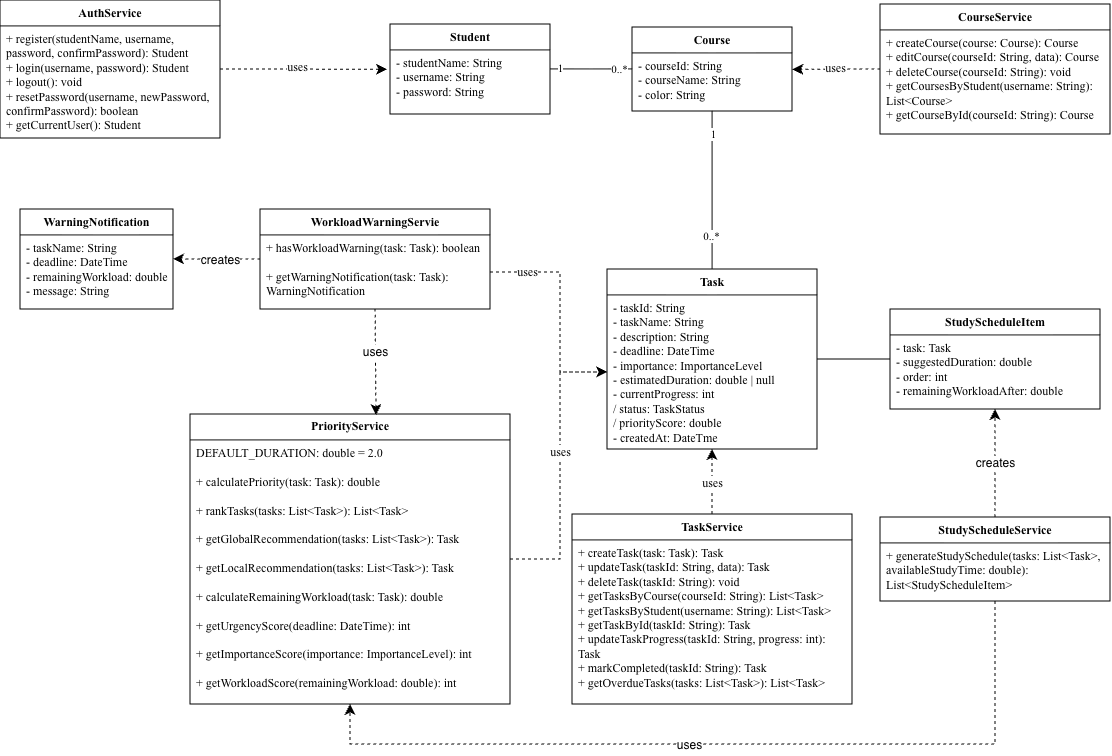

The diagram above was exported from draw.io. Its source (the exported page's mxGraphModel, read from the mxfile embedded in the PNG):
<mxGraphModel dx="588" dy="417" grid="1" gridSize="10" guides="1" tooltips="1" connect="1" arrows="1" fold="1" page="1" pageScale="1" pageWidth="827" pageHeight="1169" math="0" shadow="0">
  <root>
    <mxCell id="0" />
    <mxCell id="1" parent="0" />
    <mxCell id="3II7xe7cpbKDoJ9Em-vo-9" edge="1" parent="1" source="3II7xe7cpbKDoJ9Em-vo-1" style="edgeStyle=orthogonalEdgeStyle;rounded=0;orthogonalLoop=1;jettySize=auto;html=1;endArrow=none;endFill=0;fontFamily=Times New Roman;" target="3II7xe7cpbKDoJ9Em-vo-5" value="">
      <mxGeometry relative="1" as="geometry" />
    </mxCell>
    <mxCell id="3II7xe7cpbKDoJ9Em-vo-10" connectable="0" parent="3II7xe7cpbKDoJ9Em-vo-9" style="edgeLabel;html=1;align=center;verticalAlign=middle;resizable=0;points=[];fontFamily=Times New Roman;" value="1" vertex="1">
      <mxGeometry relative="1" x="-0.7625" y="1" as="geometry">
        <mxPoint as="offset" />
      </mxGeometry>
    </mxCell>
    <mxCell id="3II7xe7cpbKDoJ9Em-vo-11" connectable="0" parent="3II7xe7cpbKDoJ9Em-vo-9" style="edgeLabel;html=1;align=center;verticalAlign=middle;resizable=0;points=[];fontFamily=Times New Roman;" value="0..*" vertex="1">
      <mxGeometry relative="1" x="0.675" as="geometry">
        <mxPoint as="offset" />
      </mxGeometry>
    </mxCell>
    <mxCell id="3II7xe7cpbKDoJ9Em-vo-1" parent="1" style="swimlane;fontStyle=1;align=center;verticalAlign=top;childLayout=stackLayout;horizontal=1;startSize=26;horizontalStack=0;resizeParent=1;resizeParentMax=0;resizeLast=0;collapsible=1;marginBottom=0;whiteSpace=wrap;html=1;fontFamily=Times New Roman;" value="Student" vertex="1">
      <mxGeometry height="90" width="160" x="400" y="40" as="geometry" />
    </mxCell>
    <mxCell id="3II7xe7cpbKDoJ9Em-vo-2" parent="3II7xe7cpbKDoJ9Em-vo-1" style="text;strokeColor=none;fillColor=none;align=left;verticalAlign=top;spacingLeft=4;spacingRight=4;overflow=hidden;rotatable=0;points=[[0,0.5],[1,0.5]];portConstraint=eastwest;whiteSpace=wrap;html=1;fontFamily=Times New Roman;" value="- studentName&lt;span style=&quot;background-color: transparent; color: light-dark(rgb(0, 0, 0), rgb(255, 255, 255));&quot;&gt;: String&lt;/span&gt;&lt;div&gt;- username: String&lt;/div&gt;&lt;div&gt;- password: String&lt;/div&gt;" vertex="1">
      <mxGeometry height="64" width="160" y="26" as="geometry" />
    </mxCell>
    <mxCell id="3II7xe7cpbKDoJ9Em-vo-16" edge="1" parent="1" source="3II7xe7cpbKDoJ9Em-vo-5" style="edgeStyle=orthogonalEdgeStyle;rounded=0;orthogonalLoop=1;jettySize=auto;html=1;fontFamily=Times New Roman;endArrow=none;endFill=0;" target="3II7xe7cpbKDoJ9Em-vo-12" value="">
      <mxGeometry relative="1" as="geometry" />
    </mxCell>
    <mxCell id="3II7xe7cpbKDoJ9Em-vo-17" connectable="0" parent="3II7xe7cpbKDoJ9Em-vo-16" style="edgeLabel;html=1;align=center;verticalAlign=middle;resizable=0;points=[];fontFamily=Times New Roman;" value="1" vertex="1">
      <mxGeometry relative="1" x="-0.6975" y="1" as="geometry">
        <mxPoint as="offset" />
      </mxGeometry>
    </mxCell>
    <mxCell id="3II7xe7cpbKDoJ9Em-vo-18" connectable="0" parent="3II7xe7cpbKDoJ9Em-vo-16" style="edgeLabel;html=1;align=center;verticalAlign=middle;resizable=0;points=[];fontFamily=Times New Roman;" value="0..*" vertex="1">
      <mxGeometry relative="1" x="0.5798" y="-1" as="geometry">
        <mxPoint as="offset" />
      </mxGeometry>
    </mxCell>
    <mxCell id="3II7xe7cpbKDoJ9Em-vo-5" parent="1" style="swimlane;fontStyle=1;align=center;verticalAlign=top;childLayout=stackLayout;horizontal=1;startSize=26;horizontalStack=0;resizeParent=1;resizeParentMax=0;resizeLast=0;collapsible=1;marginBottom=0;whiteSpace=wrap;html=1;fontFamily=Times New Roman;" value="Course" vertex="1">
      <mxGeometry height="84" width="160" x="642" y="43" as="geometry" />
    </mxCell>
    <mxCell id="3II7xe7cpbKDoJ9Em-vo-6" parent="3II7xe7cpbKDoJ9Em-vo-5" style="text;strokeColor=none;fillColor=none;align=left;verticalAlign=top;spacingLeft=4;spacingRight=4;overflow=hidden;rotatable=0;points=[[0,0.5],[1,0.5]];portConstraint=eastwest;whiteSpace=wrap;html=1;fontFamily=Times New Roman;" value="&lt;div&gt;- courseId: String&lt;/div&gt;&lt;div&gt;- courseName: String&lt;/div&gt;&lt;div&gt;- color: String&lt;/div&gt;" vertex="1">
      <mxGeometry height="58" width="160" y="26" as="geometry" />
    </mxCell>
    <mxCell id="3II7xe7cpbKDoJ9Em-vo-12" parent="1" style="swimlane;fontStyle=1;align=center;verticalAlign=top;childLayout=stackLayout;horizontal=1;startSize=26;horizontalStack=0;resizeParent=1;resizeParentMax=0;resizeLast=0;collapsible=1;marginBottom=0;whiteSpace=wrap;html=1;fontFamily=Times New Roman;" value="Task" vertex="1">
      <mxGeometry height="180" width="210" x="617" y="285" as="geometry" />
    </mxCell>
    <mxCell id="3II7xe7cpbKDoJ9Em-vo-13" parent="3II7xe7cpbKDoJ9Em-vo-12" style="text;strokeColor=none;fillColor=none;align=left;verticalAlign=top;spacingLeft=4;spacingRight=4;overflow=hidden;rotatable=0;points=[[0,0.5],[1,0.5]];portConstraint=eastwest;whiteSpace=wrap;html=1;fontFamily=Times New Roman;" value="- taskId: String&lt;div&gt;- taskName: String&lt;/div&gt;&lt;div&gt;- description: String&lt;/div&gt;&lt;div&gt;- deadline: DateTime&lt;/div&gt;&lt;div&gt;- importance: ImportanceLevel&lt;/div&gt;&lt;div&gt;- estimatedDuration: double | null&lt;/div&gt;&lt;div&gt;- currentProgress: int&lt;/div&gt;&lt;div&gt;&lt;span style=&quot;background-color: transparent; color: light-dark(rgb(0, 0, 0), rgb(255, 255, 255));&quot;&gt;/ status: TaskStatus&lt;/span&gt;&lt;/div&gt;&lt;div&gt;&lt;span style=&quot;background-color: transparent; color: light-dark(rgb(0, 0, 0), rgb(255, 255, 255));&quot;&gt;/ priorityScore: double&lt;/span&gt;&lt;/div&gt;&lt;div&gt;- createdAt: DateTme&lt;/div&gt;" vertex="1">
      <mxGeometry height="154" width="210" y="26" as="geometry" />
    </mxCell>
    <mxCell id="z875h0pcM5acOwPt3Os9-39" edge="1" parent="1" source="3II7xe7cpbKDoJ9Em-vo-19" style="edgeStyle=orthogonalEdgeStyle;rounded=0;orthogonalLoop=1;jettySize=auto;html=1;exitX=1;exitY=0.5;exitDx=0;exitDy=0;entryX=0;entryY=0.5;entryDx=0;entryDy=0;fontSize=12;startSize=8;endSize=8;dashed=1;fontFamily=Times New Roman;" target="3II7xe7cpbKDoJ9Em-vo-13">
      <mxGeometry relative="1" as="geometry">
        <Array as="points">
          <mxPoint x="570" y="575.03" />
          <mxPoint x="570" y="388" />
        </Array>
      </mxGeometry>
    </mxCell>
    <mxCell id="z875h0pcM5acOwPt3Os9-42" connectable="0" parent="z875h0pcM5acOwPt3Os9-39" style="edgeLabel;html=1;align=center;verticalAlign=middle;resizable=0;points=[];fontSize=12;fontFamily=Times New Roman;" value="uses" vertex="1">
      <mxGeometry relative="1" x="0.1067" as="geometry">
        <mxPoint as="offset" />
      </mxGeometry>
    </mxCell>
    <mxCell id="3II7xe7cpbKDoJ9Em-vo-19" parent="1" style="swimlane;fontStyle=1;childLayout=stackLayout;horizontal=1;startSize=26;fillColor=none;horizontalStack=0;resizeParent=1;resizeParentMax=0;resizeLast=0;collapsible=1;marginBottom=0;whiteSpace=wrap;html=1;fontFamily=Times New Roman;" value="PriorityService" vertex="1">
      <mxGeometry height="290" width="320" x="200" y="430" as="geometry" />
    </mxCell>
    <mxCell id="3II7xe7cpbKDoJ9Em-vo-20" parent="3II7xe7cpbKDoJ9Em-vo-19" style="text;strokeColor=none;fillColor=none;align=left;verticalAlign=top;spacingLeft=4;spacingRight=4;overflow=hidden;rotatable=0;points=[[0,0.5],[1,0.5]];portConstraint=eastwest;whiteSpace=wrap;html=1;fontFamily=Times New Roman;" value="&lt;div&gt;DEFAULT_DURATION: double = 2.0&lt;/div&gt;&lt;div&gt;&lt;br&gt;&lt;/div&gt;+ calculatePriority(task: Task): double&lt;div&gt;&lt;br&gt;&lt;div&gt;+ rankTasks(tasks: List&amp;lt;Task&amp;gt;): List&amp;lt;Task&amp;gt;&lt;/div&gt;&lt;div&gt;&lt;br&gt;&lt;/div&gt;&lt;div&gt;+ getGlobalRecommendation(tasks: List&amp;lt;Task&amp;gt;): Task&lt;/div&gt;&lt;div&gt;&lt;br&gt;&lt;/div&gt;&lt;div&gt;+ getLocalRecommendation(tasks: List&amp;lt;Task&amp;gt;): Task&lt;/div&gt;&lt;div&gt;&lt;br&gt;&lt;/div&gt;&lt;div&gt;+ calculateRemainingWorkload(task: Task): double&lt;/div&gt;&lt;div&gt;&lt;br&gt;&lt;/div&gt;&lt;div&gt;&lt;span style=&quot;background-color: transparent; color: light-dark(rgb(0, 0, 0), rgb(255, 255, 255));&quot;&gt;+ getUrgencyScore(deadline: DateTime): int&lt;/span&gt;&lt;/div&gt;&lt;/div&gt;&lt;div&gt;&lt;div&gt;&lt;div&gt;&lt;br&gt;&lt;/div&gt;&lt;div&gt;+ getImportanceScore(importance: ImportanceLevel): int&lt;/div&gt;&lt;div&gt;&lt;br&gt;&lt;/div&gt;&lt;/div&gt;&lt;div&gt;+ getWorkloadScore(remainingWorkload: double): int&lt;/div&gt;&lt;div&gt;&lt;br&gt;&lt;/div&gt;&lt;/div&gt;" vertex="1">
      <mxGeometry height="264" width="320" y="26" as="geometry" />
    </mxCell>
    <mxCell id="z875h0pcM5acOwPt3Os9-1" parent="1" style="swimlane;fontStyle=1;align=center;verticalAlign=top;childLayout=stackLayout;horizontal=1;startSize=26;horizontalStack=0;resizeParent=1;resizeParentMax=0;resizeLast=0;collapsible=1;marginBottom=0;whiteSpace=wrap;html=1;fontFamily=Times New Roman;" value="AuthService" vertex="1">
      <mxGeometry height="138" width="220" x="10" y="16" as="geometry" />
    </mxCell>
    <mxCell id="z875h0pcM5acOwPt3Os9-2" parent="z875h0pcM5acOwPt3Os9-1" style="text;strokeColor=none;fillColor=none;align=left;verticalAlign=top;spacingLeft=4;spacingRight=4;overflow=hidden;rotatable=0;points=[[0,0.5],[1,0.5]];portConstraint=eastwest;whiteSpace=wrap;html=1;fontFamily=Times New Roman;" value="+ register(studentName, username, password, confirmPassword): Student&lt;div&gt;+ login(username, password): Student&lt;/div&gt;&lt;div&gt;+ logout(): void&lt;/div&gt;&lt;div&gt;+ resetPassword(username, newPassword, confirmPassword): boolean&lt;/div&gt;&lt;div&gt;+ getCurrentUser(): Student&lt;/div&gt;" vertex="1">
      <mxGeometry height="112" width="220" y="26" as="geometry" />
    </mxCell>
    <mxCell id="z875h0pcM5acOwPt3Os9-5" parent="1" style="swimlane;fontStyle=1;align=center;verticalAlign=top;childLayout=stackLayout;horizontal=1;startSize=26;horizontalStack=0;resizeParent=1;resizeParentMax=0;resizeLast=0;collapsible=1;marginBottom=0;whiteSpace=wrap;html=1;fontFamily=Times New Roman;" value="CourseService" vertex="1">
      <mxGeometry height="130" width="230" x="890" y="20" as="geometry" />
    </mxCell>
    <mxCell id="z875h0pcM5acOwPt3Os9-6" parent="z875h0pcM5acOwPt3Os9-5" style="text;strokeColor=none;fillColor=none;align=left;verticalAlign=top;spacingLeft=4;spacingRight=4;overflow=hidden;rotatable=0;points=[[0,0.5],[1,0.5]];portConstraint=eastwest;whiteSpace=wrap;html=1;fontFamily=Times New Roman;" value="+ createCourse(course: Course): Course&lt;div&gt;+ editCourse(courseId: String, data): Course&lt;/div&gt;&lt;div&gt;+ deleteCourse(courseId: String): void&lt;/div&gt;&lt;div&gt;+ getCoursesByStudent(username: String): List&amp;lt;Course&amp;gt;&lt;/div&gt;&lt;div&gt;+ getCourseById(courseId: String): Course&lt;/div&gt;" vertex="1">
      <mxGeometry height="104" width="230" y="26" as="geometry" />
    </mxCell>
    <mxCell id="z875h0pcM5acOwPt3Os9-19" edge="1" parent="1" source="z875h0pcM5acOwPt3Os9-11" style="edgeStyle=none;curved=1;rounded=0;orthogonalLoop=1;jettySize=auto;html=1;exitX=0.5;exitY=0;exitDx=0;exitDy=0;entryX=0.5;entryY=1;entryDx=0;entryDy=0;fontSize=12;startSize=8;endSize=8;dashed=1;fontFamily=Times New Roman;" target="3II7xe7cpbKDoJ9Em-vo-12">
      <mxGeometry relative="1" as="geometry" />
    </mxCell>
    <mxCell id="z875h0pcM5acOwPt3Os9-20" connectable="0" parent="z875h0pcM5acOwPt3Os9-19" style="edgeLabel;html=1;align=center;verticalAlign=middle;resizable=0;points=[];fontSize=12;fontFamily=Times New Roman;" value="uses" vertex="1">
      <mxGeometry relative="1" x="-0.05" as="geometry">
        <mxPoint as="offset" />
      </mxGeometry>
    </mxCell>
    <mxCell id="z875h0pcM5acOwPt3Os9-11" parent="1" style="swimlane;fontStyle=1;align=center;verticalAlign=top;childLayout=stackLayout;horizontal=1;startSize=26;horizontalStack=0;resizeParent=1;resizeParentMax=0;resizeLast=0;collapsible=1;marginBottom=0;whiteSpace=wrap;html=1;fontFamily=Times New Roman;" value="TaskService" vertex="1">
      <mxGeometry height="190" width="280" x="582" y="530" as="geometry" />
    </mxCell>
    <mxCell id="z875h0pcM5acOwPt3Os9-12" parent="z875h0pcM5acOwPt3Os9-11" style="text;strokeColor=none;fillColor=none;align=left;verticalAlign=top;spacingLeft=4;spacingRight=4;overflow=hidden;rotatable=0;points=[[0,0.5],[1,0.5]];portConstraint=eastwest;whiteSpace=wrap;html=1;fontFamily=Times New Roman;" value="&lt;span style=&quot;caret-color: rgb(0, 0, 0);&quot;&gt;&lt;font&gt;+ createTask(task: Task): Task&amp;nbsp;&lt;/font&gt;&lt;/span&gt;&lt;div&gt;&lt;span style=&quot;caret-color: rgb(0, 0, 0);&quot;&gt;&lt;font&gt;+ updateTask(taskId: String, data): Task&amp;nbsp;&lt;/font&gt;&lt;/span&gt;&lt;/div&gt;&lt;div&gt;&lt;span style=&quot;caret-color: rgb(0, 0, 0);&quot;&gt;&lt;font&gt;+ deleteTask(taskId: String): void&amp;nbsp;&lt;/font&gt;&lt;/span&gt;&lt;/div&gt;&lt;div&gt;&lt;span style=&quot;caret-color: rgb(0, 0, 0);&quot;&gt;&lt;font&gt;+ getTasksByCourse(courseId: String): List&amp;lt;Task&amp;gt;&amp;nbsp;&lt;/font&gt;&lt;/span&gt;&lt;/div&gt;&lt;div&gt;&lt;span style=&quot;caret-color: rgb(0, 0, 0);&quot;&gt;&lt;font&gt;+ getTasksByStudent(username: String): List&amp;lt;Task&amp;gt;&amp;nbsp;&lt;/font&gt;&lt;/span&gt;&lt;/div&gt;&lt;div&gt;&lt;span style=&quot;caret-color: rgb(0, 0, 0);&quot;&gt;&lt;font&gt;+ getTaskById(taskId: String): Task&amp;nbsp;&lt;/font&gt;&lt;/span&gt;&lt;/div&gt;&lt;div&gt;&lt;span style=&quot;caret-color: rgb(0, 0, 0);&quot;&gt;&lt;font&gt;+ updateTaskProgress(taskId: String, progress: int): Task&amp;nbsp;&lt;/font&gt;&lt;/span&gt;&lt;/div&gt;&lt;div&gt;&lt;span style=&quot;caret-color: rgb(0, 0, 0);&quot;&gt;&lt;font&gt;+ markCompleted(taskId: String): Task&amp;nbsp;&lt;/font&gt;&lt;/span&gt;&lt;/div&gt;&lt;div&gt;&lt;span style=&quot;caret-color: rgb(0, 0, 0);&quot;&gt;&lt;font&gt;+ getOverdueTasks(tasks: List&amp;lt;Task&amp;gt;): List&amp;lt;Task&amp;gt;&lt;/font&gt;&lt;/span&gt;&lt;/div&gt;" vertex="1">
      <mxGeometry height="164" width="280" y="26" as="geometry" />
    </mxCell>
    <mxCell id="z875h0pcM5acOwPt3Os9-43" edge="1" parent="1" source="z875h0pcM5acOwPt3Os9-15" style="edgeStyle=none;curved=1;rounded=0;orthogonalLoop=1;jettySize=auto;html=1;exitX=0;exitY=0.5;exitDx=0;exitDy=0;entryX=1;entryY=0.5;entryDx=0;entryDy=0;fontSize=12;startSize=8;endSize=8;endArrow=none;endFill=0;" target="3II7xe7cpbKDoJ9Em-vo-12">
      <mxGeometry relative="1" as="geometry" />
    </mxCell>
    <mxCell id="z875h0pcM5acOwPt3Os9-15" parent="1" style="swimlane;fontStyle=1;align=center;verticalAlign=top;childLayout=stackLayout;horizontal=1;startSize=26;horizontalStack=0;resizeParent=1;resizeParentMax=0;resizeLast=0;collapsible=1;marginBottom=0;whiteSpace=wrap;html=1;fontFamily=Times New Roman;" value="StudyScheduleItem" vertex="1">
      <mxGeometry height="100" width="210" x="900" y="325" as="geometry" />
    </mxCell>
    <mxCell id="z875h0pcM5acOwPt3Os9-16" parent="z875h0pcM5acOwPt3Os9-15" style="text;strokeColor=none;fillColor=none;align=left;verticalAlign=top;spacingLeft=4;spacingRight=4;overflow=hidden;rotatable=0;points=[[0,0.5],[1,0.5]];portConstraint=eastwest;whiteSpace=wrap;html=1;fontFamily=Times New Roman;" value="- task: Task&lt;div&gt;- suggestedDuration: double&lt;/div&gt;&lt;div&gt;- order: int&lt;/div&gt;&lt;div&gt;- remainingWorkloadAfter: double&lt;/div&gt;" vertex="1">
      <mxGeometry height="74" width="210" y="26" as="geometry" />
    </mxCell>
    <mxCell id="z875h0pcM5acOwPt3Os9-44" edge="1" parent="1" source="z875h0pcM5acOwPt3Os9-17" style="edgeStyle=none;curved=1;rounded=0;orthogonalLoop=1;jettySize=auto;html=1;exitX=0.5;exitY=0;exitDx=0;exitDy=0;entryX=0.5;entryY=1;entryDx=0;entryDy=0;fontSize=12;startSize=8;endSize=8;dashed=1;" target="z875h0pcM5acOwPt3Os9-15">
      <mxGeometry relative="1" as="geometry" />
    </mxCell>
    <mxCell id="z875h0pcM5acOwPt3Os9-45" connectable="0" parent="z875h0pcM5acOwPt3Os9-44" style="edgeLabel;html=1;align=center;verticalAlign=middle;resizable=0;points=[];fontSize=12;" value="creates" vertex="1">
      <mxGeometry relative="1" as="geometry">
        <mxPoint as="offset" />
      </mxGeometry>
    </mxCell>
    <mxCell id="z875h0pcM5acOwPt3Os9-17" parent="1" style="swimlane;fontStyle=1;align=center;verticalAlign=top;childLayout=stackLayout;horizontal=1;startSize=26;horizontalStack=0;resizeParent=1;resizeParentMax=0;resizeLast=0;collapsible=1;marginBottom=0;whiteSpace=wrap;html=1;fontFamily=Times New Roman;" value="StudyScheduleService" vertex="1">
      <mxGeometry height="84" width="230" x="890" y="533" as="geometry" />
    </mxCell>
    <mxCell id="z875h0pcM5acOwPt3Os9-18" parent="z875h0pcM5acOwPt3Os9-17" style="text;strokeColor=none;fillColor=none;align=left;verticalAlign=top;spacingLeft=4;spacingRight=4;overflow=hidden;rotatable=0;points=[[0,0.5],[1,0.5]];portConstraint=eastwest;whiteSpace=wrap;html=1;fontFamily=Times New Roman;" value="+ generateStudySchedule(tasks: List&amp;lt;Task&amp;gt;, availableStudyTime: double): List&amp;lt;StudyScheduleItem&amp;gt;" vertex="1">
      <mxGeometry height="58" width="230" y="26" as="geometry" />
    </mxCell>
    <mxCell id="z875h0pcM5acOwPt3Os9-51" edge="1" parent="1" source="z875h0pcM5acOwPt3Os9-25" style="edgeStyle=none;curved=1;rounded=0;orthogonalLoop=1;jettySize=auto;html=1;exitX=0;exitY=0.5;exitDx=0;exitDy=0;entryX=1;entryY=0.5;entryDx=0;entryDy=0;fontSize=12;startSize=8;endSize=8;dashed=1;" target="z875h0pcM5acOwPt3Os9-49">
      <mxGeometry relative="1" as="geometry" />
    </mxCell>
    <mxCell id="z875h0pcM5acOwPt3Os9-52" connectable="0" parent="z875h0pcM5acOwPt3Os9-51" style="edgeLabel;html=1;align=center;verticalAlign=middle;resizable=0;points=[];fontSize=12;" value="creates" vertex="1">
      <mxGeometry relative="1" x="-0.0747" y="1" as="geometry">
        <mxPoint as="offset" />
      </mxGeometry>
    </mxCell>
    <mxCell id="z875h0pcM5acOwPt3Os9-25" parent="1" style="swimlane;fontStyle=1;align=center;verticalAlign=top;childLayout=stackLayout;horizontal=1;startSize=26;horizontalStack=0;resizeParent=1;resizeParentMax=0;resizeLast=0;collapsible=1;marginBottom=0;whiteSpace=wrap;html=1;fontFamily=Times New Roman;" value="WorkloadWarningServie" vertex="1">
      <mxGeometry height="100" width="230" x="270" y="225" as="geometry" />
    </mxCell>
    <mxCell id="z875h0pcM5acOwPt3Os9-26" parent="z875h0pcM5acOwPt3Os9-25" style="text;strokeColor=none;fillColor=none;align=left;verticalAlign=top;spacingLeft=4;spacingRight=4;overflow=hidden;rotatable=0;points=[[0,0.5],[1,0.5]];portConstraint=eastwest;whiteSpace=wrap;html=1;fontFamily=Times New Roman;" value="&lt;div&gt;+ hasWorkloadWarning(task: Task): boolean&lt;/div&gt;&lt;div&gt;&lt;br&gt;&lt;/div&gt;&lt;div&gt;+ getWarningNotification(task: Task): WarningNotification&lt;/div&gt;" vertex="1">
      <mxGeometry height="74" width="230" y="26" as="geometry" />
    </mxCell>
    <mxCell id="z875h0pcM5acOwPt3Os9-33" edge="1" parent="1" source="z875h0pcM5acOwPt3Os9-1" style="edgeStyle=none;curved=1;rounded=0;orthogonalLoop=1;jettySize=auto;html=1;exitX=1;exitY=0.5;exitDx=0;exitDy=0;entryX=-0.02;entryY=0.303;entryDx=0;entryDy=0;entryPerimeter=0;fontSize=12;startSize=8;endSize=8;dashed=1;fontFamily=Times New Roman;" target="3II7xe7cpbKDoJ9Em-vo-2">
      <mxGeometry relative="1" as="geometry" />
    </mxCell>
    <mxCell id="z875h0pcM5acOwPt3Os9-34" connectable="0" parent="z875h0pcM5acOwPt3Os9-33" style="edgeLabel;html=1;align=center;verticalAlign=middle;resizable=0;points=[];fontSize=12;fontFamily=Times New Roman;" value="uses" vertex="1">
      <mxGeometry relative="1" x="-0.0803" y="2" as="geometry">
        <mxPoint as="offset" />
      </mxGeometry>
    </mxCell>
    <mxCell id="z875h0pcM5acOwPt3Os9-35" edge="1" parent="1" source="z875h0pcM5acOwPt3Os9-5" style="edgeStyle=none;curved=1;rounded=0;orthogonalLoop=1;jettySize=auto;html=1;exitX=0;exitY=0.5;exitDx=0;exitDy=0;entryX=1.002;entryY=0.283;entryDx=0;entryDy=0;entryPerimeter=0;fontSize=12;startSize=8;endSize=8;dashed=1;fontFamily=Times New Roman;" target="3II7xe7cpbKDoJ9Em-vo-6">
      <mxGeometry relative="1" as="geometry" />
    </mxCell>
    <mxCell id="z875h0pcM5acOwPt3Os9-36" connectable="0" parent="z875h0pcM5acOwPt3Os9-35" style="edgeLabel;html=1;align=center;verticalAlign=middle;resizable=0;points=[];fontSize=12;fontFamily=Times New Roman;" value="uses" vertex="1">
      <mxGeometry relative="1" x="0.0304" y="-1" as="geometry">
        <mxPoint as="offset" />
      </mxGeometry>
    </mxCell>
    <mxCell id="z875h0pcM5acOwPt3Os9-40" edge="1" parent="1" source="z875h0pcM5acOwPt3Os9-26" style="edgeStyle=orthogonalEdgeStyle;rounded=0;orthogonalLoop=1;jettySize=auto;html=1;exitX=1;exitY=0.5;exitDx=0;exitDy=0;entryX=0;entryY=0.5;entryDx=0;entryDy=0;fontSize=12;startSize=8;endSize=8;dashed=1;fontFamily=Times New Roman;" target="3II7xe7cpbKDoJ9Em-vo-13">
      <mxGeometry relative="1" as="geometry">
        <Array as="points">
          <mxPoint x="570" y="288" />
          <mxPoint x="570" y="388" />
        </Array>
      </mxGeometry>
    </mxCell>
    <mxCell id="z875h0pcM5acOwPt3Os9-41" connectable="0" parent="z875h0pcM5acOwPt3Os9-40" style="edgeLabel;html=1;align=center;verticalAlign=middle;resizable=0;points=[];fontSize=12;fontFamily=Times New Roman;" value="uses" vertex="1">
      <mxGeometry relative="1" x="-0.6515" as="geometry">
        <mxPoint as="offset" />
      </mxGeometry>
    </mxCell>
    <mxCell id="z875h0pcM5acOwPt3Os9-46" edge="1" parent="1" source="z875h0pcM5acOwPt3Os9-17" style="edgeStyle=orthogonalEdgeStyle;rounded=0;orthogonalLoop=1;jettySize=auto;html=1;exitX=0.5;exitY=1;exitDx=0;exitDy=0;entryX=0.5;entryY=1;entryDx=0;entryDy=0;fontSize=12;startSize=8;endSize=8;dashed=1;" target="3II7xe7cpbKDoJ9Em-vo-19">
      <mxGeometry relative="1" as="geometry">
        <Array as="points">
          <mxPoint x="942" y="760.06" />
          <mxPoint x="240" y="760.06" />
        </Array>
      </mxGeometry>
    </mxCell>
    <mxCell id="z875h0pcM5acOwPt3Os9-48" connectable="0" parent="z875h0pcM5acOwPt3Os9-46" style="edgeLabel;html=1;align=center;verticalAlign=middle;resizable=0;points=[];fontSize=12;" value="uses" vertex="1">
      <mxGeometry relative="1" x="0.0851" y="1" as="geometry">
        <mxPoint as="offset" />
      </mxGeometry>
    </mxCell>
    <mxCell id="z875h0pcM5acOwPt3Os9-49" parent="1" style="swimlane;fontStyle=1;align=center;verticalAlign=top;childLayout=stackLayout;horizontal=1;startSize=26;horizontalStack=0;resizeParent=1;resizeParentMax=0;resizeLast=0;collapsible=1;marginBottom=0;whiteSpace=wrap;html=1;fontFamily=Times New Roman;" value="WarningNotification" vertex="1">
      <mxGeometry height="100" width="153" x="30" y="225" as="geometry" />
    </mxCell>
    <mxCell id="z875h0pcM5acOwPt3Os9-50" parent="z875h0pcM5acOwPt3Os9-49" style="text;strokeColor=none;fillColor=none;align=left;verticalAlign=top;spacingLeft=4;spacingRight=4;overflow=hidden;rotatable=0;points=[[0,0.5],[1,0.5]];portConstraint=eastwest;whiteSpace=wrap;html=1;fontFamily=Times New Roman;" value="- taskName: String&lt;div&gt;- deadline: DateTime&lt;/div&gt;&lt;div&gt;- remainingWorkload: double&lt;/div&gt;&lt;div&gt;- message: String&lt;/div&gt;" vertex="1">
      <mxGeometry height="74" width="153" y="26" as="geometry" />
    </mxCell>
    <mxCell id="z875h0pcM5acOwPt3Os9-53" edge="1" parent="1" source="z875h0pcM5acOwPt3Os9-25" style="edgeStyle=none;curved=1;rounded=0;orthogonalLoop=1;jettySize=auto;html=1;exitX=0.5;exitY=1;exitDx=0;exitDy=0;entryX=0.581;entryY=0.004;entryDx=0;entryDy=0;entryPerimeter=0;fontSize=12;startSize=8;endSize=8;dashed=1;" target="3II7xe7cpbKDoJ9Em-vo-19">
      <mxGeometry relative="1" as="geometry" />
    </mxCell>
    <mxCell id="z875h0pcM5acOwPt3Os9-54" connectable="0" parent="z875h0pcM5acOwPt3Os9-53" style="edgeLabel;html=1;align=center;verticalAlign=middle;resizable=0;points=[];fontSize=12;" value="uses" vertex="1">
      <mxGeometry relative="1" x="-0.1851" as="geometry">
        <mxPoint as="offset" />
      </mxGeometry>
    </mxCell>
  </root>
</mxGraphModel>